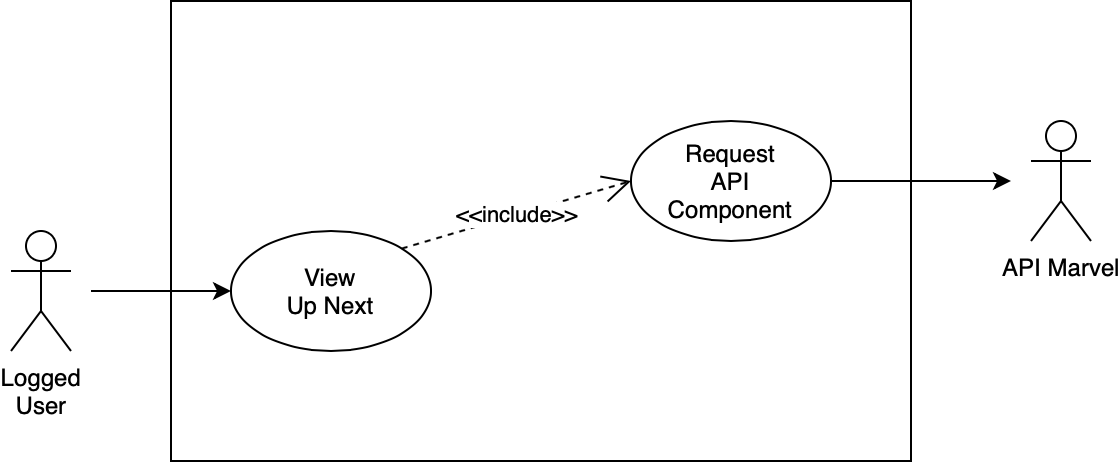

The diagram above was exported from draw.io. Its source (the exported page's mxGraphModel, read from the mxfile embedded in the PNG):
<mxGraphModel dx="946" dy="638" grid="1" gridSize="10" guides="1" tooltips="1" connect="1" arrows="1" fold="1" page="1" pageScale="1" pageWidth="827" pageHeight="1169" math="0" shadow="0">
  <root>
    <mxCell id="0" />
    <mxCell id="1" parent="0" />
    <mxCell id="d7NJrRzeWvLe_BjM4R3i-1" value="Logged&lt;br&gt;User" style="shape=umlActor;verticalLabelPosition=bottom;labelBackgroundColor=#ffffff;verticalAlign=top;html=1;outlineConnect=0;" vertex="1" parent="1">
      <mxGeometry x="120" y="265" width="30" height="60" as="geometry" />
    </mxCell>
    <mxCell id="d7NJrRzeWvLe_BjM4R3i-2" value="" style="rounded=0;whiteSpace=wrap;html=1;" vertex="1" parent="1">
      <mxGeometry x="200" y="150" width="370" height="230" as="geometry" />
    </mxCell>
    <mxCell id="d7NJrRzeWvLe_BjM4R3i-3" value="View&lt;br&gt;Up Next" style="ellipse;whiteSpace=wrap;html=1;" vertex="1" parent="1">
      <mxGeometry x="230" y="265" width="100" height="60" as="geometry" />
    </mxCell>
    <mxCell id="d7NJrRzeWvLe_BjM4R3i-5" value="Request&lt;br&gt;API&lt;br&gt;Component" style="ellipse;whiteSpace=wrap;html=1;" vertex="1" parent="1">
      <mxGeometry x="430" y="210" width="100" height="60" as="geometry" />
    </mxCell>
    <mxCell id="d7NJrRzeWvLe_BjM4R3i-7" value="API Marvel" style="shape=umlActor;verticalLabelPosition=bottom;labelBackgroundColor=#ffffff;verticalAlign=top;html=1;outlineConnect=0;" vertex="1" parent="1">
      <mxGeometry x="630" y="210" width="30" height="60" as="geometry" />
    </mxCell>
    <mxCell id="d7NJrRzeWvLe_BjM4R3i-11" value="" style="endArrow=classic;html=1;entryX=0;entryY=0.5;entryDx=0;entryDy=0;" edge="1" parent="1" target="d7NJrRzeWvLe_BjM4R3i-3">
      <mxGeometry width="50" height="50" relative="1" as="geometry">
        <mxPoint x="160" y="295" as="sourcePoint" />
        <mxPoint x="170" y="460" as="targetPoint" />
      </mxGeometry>
    </mxCell>
    <mxCell id="d7NJrRzeWvLe_BjM4R3i-20" value="&amp;lt;&amp;lt;include&amp;gt;&amp;gt;" style="endArrow=open;endSize=12;dashed=1;html=1;exitX=1;exitY=0;exitDx=0;exitDy=0;entryX=0;entryY=0.5;entryDx=0;entryDy=0;" edge="1" parent="1" source="d7NJrRzeWvLe_BjM4R3i-3" target="d7NJrRzeWvLe_BjM4R3i-5">
      <mxGeometry width="160" relative="1" as="geometry">
        <mxPoint x="290" y="230" as="sourcePoint" />
        <mxPoint x="450" y="230" as="targetPoint" />
      </mxGeometry>
    </mxCell>
    <mxCell id="d7NJrRzeWvLe_BjM4R3i-25" value="" style="endArrow=classic;html=1;exitX=1;exitY=0.5;exitDx=0;exitDy=0;" edge="1" parent="1" source="d7NJrRzeWvLe_BjM4R3i-5">
      <mxGeometry width="50" height="50" relative="1" as="geometry">
        <mxPoint x="120" y="550" as="sourcePoint" />
        <mxPoint x="620" y="240" as="targetPoint" />
      </mxGeometry>
    </mxCell>
  </root>
</mxGraphModel>